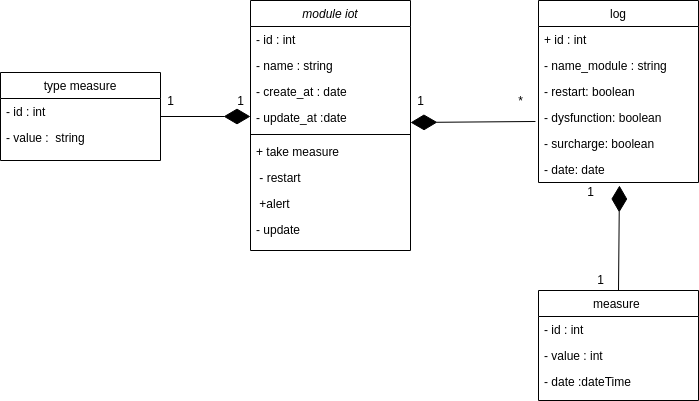

The diagram above was exported from draw.io. Its source (the exported page's mxGraphModel, read from the mxfile embedded in the PNG):
<mxGraphModel dx="2249" dy="614" grid="1" gridSize="10" guides="1" tooltips="1" connect="1" arrows="1" fold="1" page="1" pageScale="1" pageWidth="827" pageHeight="1169" math="0" shadow="0">
  <root>
    <mxCell id="WIyWlLk6GJQsqaUBKTNV-0" />
    <mxCell id="WIyWlLk6GJQsqaUBKTNV-1" parent="WIyWlLk6GJQsqaUBKTNV-0" />
    <mxCell id="zkfFHV4jXpPFQw0GAbJ--0" value="module iot" style="swimlane;fontStyle=2;align=center;verticalAlign=top;childLayout=stackLayout;horizontal=1;startSize=26;horizontalStack=0;resizeParent=1;resizeLast=0;collapsible=1;marginBottom=0;rounded=0;shadow=0;strokeWidth=1;" parent="WIyWlLk6GJQsqaUBKTNV-1" vertex="1">
      <mxGeometry x="220" y="120" width="160" height="250" as="geometry">
        <mxRectangle x="230" y="140" width="160" height="26" as="alternateBounds" />
      </mxGeometry>
    </mxCell>
    <mxCell id="zkfFHV4jXpPFQw0GAbJ--1" value="- id : int" style="text;align=left;verticalAlign=top;spacingLeft=4;spacingRight=4;overflow=hidden;rotatable=0;points=[[0,0.5],[1,0.5]];portConstraint=eastwest;" parent="zkfFHV4jXpPFQw0GAbJ--0" vertex="1">
      <mxGeometry y="26" width="160" height="26" as="geometry" />
    </mxCell>
    <mxCell id="Jx6r4mUIeAQLzs0_u595-9" value="- name : string" style="text;align=left;verticalAlign=top;spacingLeft=4;spacingRight=4;overflow=hidden;rotatable=0;points=[[0,0.5],[1,0.5]];portConstraint=eastwest;" parent="zkfFHV4jXpPFQw0GAbJ--0" vertex="1">
      <mxGeometry y="52" width="160" height="26" as="geometry" />
    </mxCell>
    <mxCell id="Jx6r4mUIeAQLzs0_u595-7" value="- create_at : date" style="text;align=left;verticalAlign=top;spacingLeft=4;spacingRight=4;overflow=hidden;rotatable=0;points=[[0,0.5],[1,0.5]];portConstraint=eastwest;rounded=0;shadow=0;html=0;" parent="zkfFHV4jXpPFQw0GAbJ--0" vertex="1">
      <mxGeometry y="78" width="160" height="26" as="geometry" />
    </mxCell>
    <mxCell id="zkfFHV4jXpPFQw0GAbJ--3" value="- update_at :date" style="text;align=left;verticalAlign=top;spacingLeft=4;spacingRight=4;overflow=hidden;rotatable=0;points=[[0,0.5],[1,0.5]];portConstraint=eastwest;rounded=0;shadow=0;html=0;" parent="zkfFHV4jXpPFQw0GAbJ--0" vertex="1">
      <mxGeometry y="104" width="160" height="26" as="geometry" />
    </mxCell>
    <mxCell id="zkfFHV4jXpPFQw0GAbJ--4" value="" style="line;html=1;strokeWidth=1;align=left;verticalAlign=middle;spacingTop=-1;spacingLeft=3;spacingRight=3;rotatable=0;labelPosition=right;points=[];portConstraint=eastwest;" parent="zkfFHV4jXpPFQw0GAbJ--0" vertex="1">
      <mxGeometry y="130" width="160" height="8" as="geometry" />
    </mxCell>
    <mxCell id="Jx6r4mUIeAQLzs0_u595-1" value="+ take measure&#10;" style="text;align=left;verticalAlign=top;spacingLeft=4;spacingRight=4;overflow=hidden;rotatable=0;points=[[0,0.5],[1,0.5]];portConstraint=eastwest;" parent="zkfFHV4jXpPFQw0GAbJ--0" vertex="1">
      <mxGeometry y="138" width="160" height="26" as="geometry" />
    </mxCell>
    <mxCell id="zkfFHV4jXpPFQw0GAbJ--5" value=" - restart" style="text;align=left;verticalAlign=top;spacingLeft=4;spacingRight=4;overflow=hidden;rotatable=0;points=[[0,0.5],[1,0.5]];portConstraint=eastwest;" parent="zkfFHV4jXpPFQw0GAbJ--0" vertex="1">
      <mxGeometry y="164" width="160" height="26" as="geometry" />
    </mxCell>
    <mxCell id="Jx6r4mUIeAQLzs0_u595-3" value=" +alert" style="text;align=left;verticalAlign=top;spacingLeft=4;spacingRight=4;overflow=hidden;rotatable=0;points=[[0,0.5],[1,0.5]];portConstraint=eastwest;" parent="zkfFHV4jXpPFQw0GAbJ--0" vertex="1">
      <mxGeometry y="190" width="160" height="26" as="geometry" />
    </mxCell>
    <mxCell id="Jx6r4mUIeAQLzs0_u595-8" value="- update" style="text;align=left;verticalAlign=top;spacingLeft=4;spacingRight=4;overflow=hidden;rotatable=0;points=[[0,0.5],[1,0.5]];portConstraint=eastwest;" parent="zkfFHV4jXpPFQw0GAbJ--0" vertex="1">
      <mxGeometry y="216" width="160" height="26" as="geometry" />
    </mxCell>
    <mxCell id="zkfFHV4jXpPFQw0GAbJ--17" value="log" style="swimlane;fontStyle=0;align=center;verticalAlign=top;childLayout=stackLayout;horizontal=1;startSize=26;horizontalStack=0;resizeParent=1;resizeLast=0;collapsible=1;marginBottom=0;rounded=0;shadow=0;strokeWidth=1;" parent="WIyWlLk6GJQsqaUBKTNV-1" vertex="1">
      <mxGeometry x="508" y="120" width="160" height="182" as="geometry">
        <mxRectangle x="550" y="140" width="160" height="26" as="alternateBounds" />
      </mxGeometry>
    </mxCell>
    <mxCell id="Jx6r4mUIeAQLzs0_u595-24" value="+ id : int" style="text;align=left;verticalAlign=top;spacingLeft=4;spacingRight=4;overflow=hidden;rotatable=0;points=[[0,0.5],[1,0.5]];portConstraint=eastwest;" parent="zkfFHV4jXpPFQw0GAbJ--17" vertex="1">
      <mxGeometry y="26" width="160" height="26" as="geometry" />
    </mxCell>
    <mxCell id="zkfFHV4jXpPFQw0GAbJ--18" value="- name_module : string" style="text;align=left;verticalAlign=top;spacingLeft=4;spacingRight=4;overflow=hidden;rotatable=0;points=[[0,0.5],[1,0.5]];portConstraint=eastwest;" parent="zkfFHV4jXpPFQw0GAbJ--17" vertex="1">
      <mxGeometry y="52" width="160" height="26" as="geometry" />
    </mxCell>
    <mxCell id="zkfFHV4jXpPFQw0GAbJ--19" value="- restart: boolean" style="text;align=left;verticalAlign=top;spacingLeft=4;spacingRight=4;overflow=hidden;rotatable=0;points=[[0,0.5],[1,0.5]];portConstraint=eastwest;rounded=0;shadow=0;html=0;" parent="zkfFHV4jXpPFQw0GAbJ--17" vertex="1">
      <mxGeometry y="78" width="160" height="26" as="geometry" />
    </mxCell>
    <mxCell id="zkfFHV4jXpPFQw0GAbJ--20" value="- dysfunction: boolean" style="text;align=left;verticalAlign=top;spacingLeft=4;spacingRight=4;overflow=hidden;rotatable=0;points=[[0,0.5],[1,0.5]];portConstraint=eastwest;rounded=0;shadow=0;html=0;" parent="zkfFHV4jXpPFQw0GAbJ--17" vertex="1">
      <mxGeometry y="104" width="160" height="26" as="geometry" />
    </mxCell>
    <mxCell id="Jx6r4mUIeAQLzs0_u595-4" value="- surcharge: boolean " style="text;align=left;verticalAlign=top;spacingLeft=4;spacingRight=4;overflow=hidden;rotatable=0;points=[[0,0.5],[1,0.5]];portConstraint=eastwest;" parent="zkfFHV4jXpPFQw0GAbJ--17" vertex="1">
      <mxGeometry y="130" width="160" height="26" as="geometry" />
    </mxCell>
    <mxCell id="zkfFHV4jXpPFQw0GAbJ--21" value="- date: date" style="text;align=left;verticalAlign=top;spacingLeft=4;spacingRight=4;overflow=hidden;rotatable=0;points=[[0,0.5],[1,0.5]];portConstraint=eastwest;rounded=0;shadow=0;html=0;" parent="zkfFHV4jXpPFQw0GAbJ--17" vertex="1">
      <mxGeometry y="156" width="160" height="26" as="geometry" />
    </mxCell>
    <mxCell id="Jx6r4mUIeAQLzs0_u595-28" value="" style="endArrow=diamondThin;endFill=1;endSize=24;html=1;rounded=0;exitX=-0.019;exitY=0.192;exitDx=0;exitDy=0;exitPerimeter=0;" parent="WIyWlLk6GJQsqaUBKTNV-1" edge="1">
      <mxGeometry width="160" relative="1" as="geometry">
        <mxPoint x="504.96000000000004" y="240.99199999999996" as="sourcePoint" />
        <mxPoint x="380" y="242" as="targetPoint" />
        <Array as="points" />
      </mxGeometry>
    </mxCell>
    <mxCell id="Jx6r4mUIeAQLzs0_u595-29" value="1" style="text;html=1;resizable=0;autosize=1;align=center;verticalAlign=middle;points=[];fillColor=none;strokeColor=none;rounded=0;" parent="WIyWlLk6GJQsqaUBKTNV-1" vertex="1">
      <mxGeometry x="380" y="211" width="20" height="20" as="geometry" />
    </mxCell>
    <mxCell id="Jx6r4mUIeAQLzs0_u595-31" value="1" style="text;html=1;resizable=0;autosize=1;align=center;verticalAlign=middle;points=[];fillColor=none;strokeColor=none;rounded=0;" parent="WIyWlLk6GJQsqaUBKTNV-1" vertex="1">
      <mxGeometry x="200" y="211" width="20" height="20" as="geometry" />
    </mxCell>
    <mxCell id="Tak1wsavvaSLe3HxQpdK-0" value="measure " style="swimlane;fontStyle=0;align=center;verticalAlign=top;childLayout=stackLayout;horizontal=1;startSize=26;horizontalStack=0;resizeParent=1;resizeLast=0;collapsible=1;marginBottom=0;rounded=0;shadow=0;strokeWidth=1;" vertex="1" parent="WIyWlLk6GJQsqaUBKTNV-1">
      <mxGeometry x="508" y="410" width="160" height="110" as="geometry">
        <mxRectangle x="550" y="140" width="160" height="26" as="alternateBounds" />
      </mxGeometry>
    </mxCell>
    <mxCell id="Tak1wsavvaSLe3HxQpdK-1" value="- id : int" style="text;align=left;verticalAlign=top;spacingLeft=4;spacingRight=4;overflow=hidden;rotatable=0;points=[[0,0.5],[1,0.5]];portConstraint=eastwest;" vertex="1" parent="Tak1wsavvaSLe3HxQpdK-0">
      <mxGeometry y="26" width="160" height="26" as="geometry" />
    </mxCell>
    <mxCell id="Tak1wsavvaSLe3HxQpdK-2" value="- value : int" style="text;align=left;verticalAlign=top;spacingLeft=4;spacingRight=4;overflow=hidden;rotatable=0;points=[[0,0.5],[1,0.5]];portConstraint=eastwest;" vertex="1" parent="Tak1wsavvaSLe3HxQpdK-0">
      <mxGeometry y="52" width="160" height="26" as="geometry" />
    </mxCell>
    <mxCell id="Tak1wsavvaSLe3HxQpdK-7" value="- date :dateTime" style="text;align=left;verticalAlign=top;spacingLeft=4;spacingRight=4;overflow=hidden;rotatable=0;points=[[0,0.5],[1,0.5]];portConstraint=eastwest;" vertex="1" parent="Tak1wsavvaSLe3HxQpdK-0">
      <mxGeometry y="78" width="160" height="26" as="geometry" />
    </mxCell>
    <mxCell id="Tak1wsavvaSLe3HxQpdK-8" value="type measure" style="swimlane;fontStyle=0;align=center;verticalAlign=top;childLayout=stackLayout;horizontal=1;startSize=26;horizontalStack=0;resizeParent=1;resizeLast=0;collapsible=1;marginBottom=0;rounded=0;shadow=0;strokeWidth=1;" vertex="1" parent="WIyWlLk6GJQsqaUBKTNV-1">
      <mxGeometry x="-30" y="192" width="160" height="88" as="geometry">
        <mxRectangle x="550" y="140" width="160" height="26" as="alternateBounds" />
      </mxGeometry>
    </mxCell>
    <mxCell id="Tak1wsavvaSLe3HxQpdK-9" value="- id : int" style="text;align=left;verticalAlign=top;spacingLeft=4;spacingRight=4;overflow=hidden;rotatable=0;points=[[0,0.5],[1,0.5]];portConstraint=eastwest;" vertex="1" parent="Tak1wsavvaSLe3HxQpdK-8">
      <mxGeometry y="26" width="160" height="26" as="geometry" />
    </mxCell>
    <mxCell id="Tak1wsavvaSLe3HxQpdK-10" value="- value :  string" style="text;align=left;verticalAlign=top;spacingLeft=4;spacingRight=4;overflow=hidden;rotatable=0;points=[[0,0.5],[1,0.5]];portConstraint=eastwest;" vertex="1" parent="Tak1wsavvaSLe3HxQpdK-8">
      <mxGeometry y="52" width="160" height="26" as="geometry" />
    </mxCell>
    <mxCell id="Tak1wsavvaSLe3HxQpdK-12" value="" style="endArrow=diamondThin;endFill=1;endSize=24;html=1;rounded=0;" edge="1" parent="WIyWlLk6GJQsqaUBKTNV-1">
      <mxGeometry width="160" relative="1" as="geometry">
        <mxPoint x="130" y="236" as="sourcePoint" />
        <mxPoint x="220" y="236" as="targetPoint" />
      </mxGeometry>
    </mxCell>
    <mxCell id="Tak1wsavvaSLe3HxQpdK-13" value="1" style="text;html=1;resizable=0;autosize=1;align=center;verticalAlign=middle;points=[];fillColor=none;strokeColor=none;rounded=0;" vertex="1" parent="WIyWlLk6GJQsqaUBKTNV-1">
      <mxGeometry x="130" y="211" width="20" height="20" as="geometry" />
    </mxCell>
    <mxCell id="Tak1wsavvaSLe3HxQpdK-14" value="" style="endArrow=diamondThin;endFill=1;endSize=24;html=1;rounded=0;entryX=0.506;entryY=1.115;entryDx=0;entryDy=0;exitX=0.5;exitY=0;exitDx=0;exitDy=0;entryPerimeter=0;" edge="1" parent="WIyWlLk6GJQsqaUBKTNV-1" source="Tak1wsavvaSLe3HxQpdK-0" target="zkfFHV4jXpPFQw0GAbJ--21">
      <mxGeometry width="160" relative="1" as="geometry">
        <mxPoint x="300" y="510" as="sourcePoint" />
        <mxPoint x="230" y="246" as="targetPoint" />
        <Array as="points" />
      </mxGeometry>
    </mxCell>
    <mxCell id="Tak1wsavvaSLe3HxQpdK-15" value="1" style="text;html=1;resizable=0;autosize=1;align=center;verticalAlign=middle;points=[];fillColor=none;strokeColor=none;rounded=0;" vertex="1" parent="WIyWlLk6GJQsqaUBKTNV-1">
      <mxGeometry x="560" y="390" width="20" height="20" as="geometry" />
    </mxCell>
    <mxCell id="Tak1wsavvaSLe3HxQpdK-16" value="1" style="text;html=1;resizable=0;autosize=1;align=center;verticalAlign=middle;points=[];fillColor=none;strokeColor=none;rounded=0;" vertex="1" parent="WIyWlLk6GJQsqaUBKTNV-1">
      <mxGeometry x="550" y="302" width="20" height="20" as="geometry" />
    </mxCell>
    <mxCell id="Tak1wsavvaSLe3HxQpdK-17" value="*" style="text;html=1;resizable=0;autosize=1;align=center;verticalAlign=middle;points=[];fillColor=none;strokeColor=none;rounded=0;" vertex="1" parent="WIyWlLk6GJQsqaUBKTNV-1">
      <mxGeometry x="480" y="211" width="20" height="20" as="geometry" />
    </mxCell>
  </root>
</mxGraphModel>